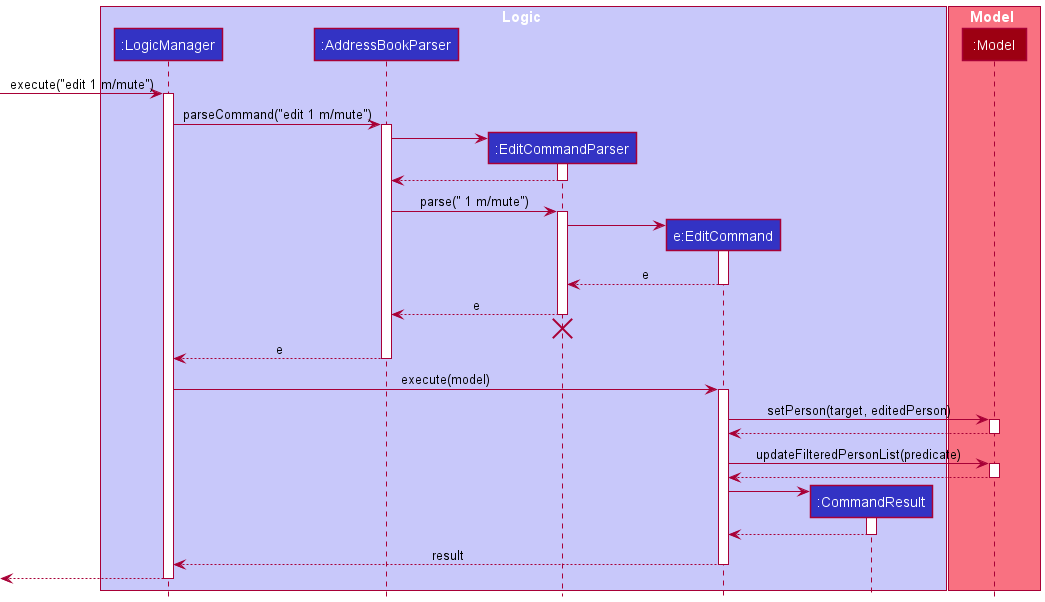

The diagram above was rendered by PlantUML. Its source (embedded in the PNG):
@startuml
!include style.puml

box Logic LOGIC_COLOR_T1
participant ":LogicManager" as LogicManager LOGIC_COLOR
participant ":AddressBookParser" as AddressBookParser LOGIC_COLOR
participant ":EditCommandParser" as EditCommandParser LOGIC_COLOR
participant "e:EditCommand" as EditCommand LOGIC_COLOR
participant ":CommandResult" as CommandResult LOGIC_COLOR
end box

box Model MODEL_COLOR_T1
participant ":Model" as Model MODEL_COLOR
end box

[-> LogicManager : execute("edit 1 m/mute")
activate LogicManager

LogicManager -> AddressBookParser : parseCommand("edit 1 m/mute")
activate AddressBookParser

create EditCommandParser
AddressBookParser -> EditCommandParser
activate EditCommandParser

EditCommandParser --> AddressBookParser
deactivate EditCommandParser

AddressBookParser -> EditCommandParser : parse(" 1 m/mute")
activate EditCommandParser

create EditCommand
EditCommandParser -> EditCommand
activate EditCommand

EditCommand --> EditCommandParser : e
deactivate EditCommand

EditCommandParser --> AddressBookParser : e
deactivate EditCommandParser
'Hidden arrow to position the destroy marker below the end of the activation bar.
EditCommandParser -[hidden]-> AddressBookParser
destroy EditCommandParser

AddressBookParser --> LogicManager : e
deactivate AddressBookParser

LogicManager -> EditCommand : execute(model)
activate EditCommand

EditCommand -> Model : setPerson(target, editedPerson)
activate Model

Model --> EditCommand
deactivate Model

EditCommand -> Model : updateFilteredPersonList(predicate)
activate Model

Model --> EditCommand
deactivate Model

create CommandResult
EditCommand -> CommandResult
activate CommandResult

CommandResult --> EditCommand
deactivate CommandResult

EditCommand --> LogicManager : result
deactivate EditCommand

[<--LogicManager
deactivate LogicManager
@enduml